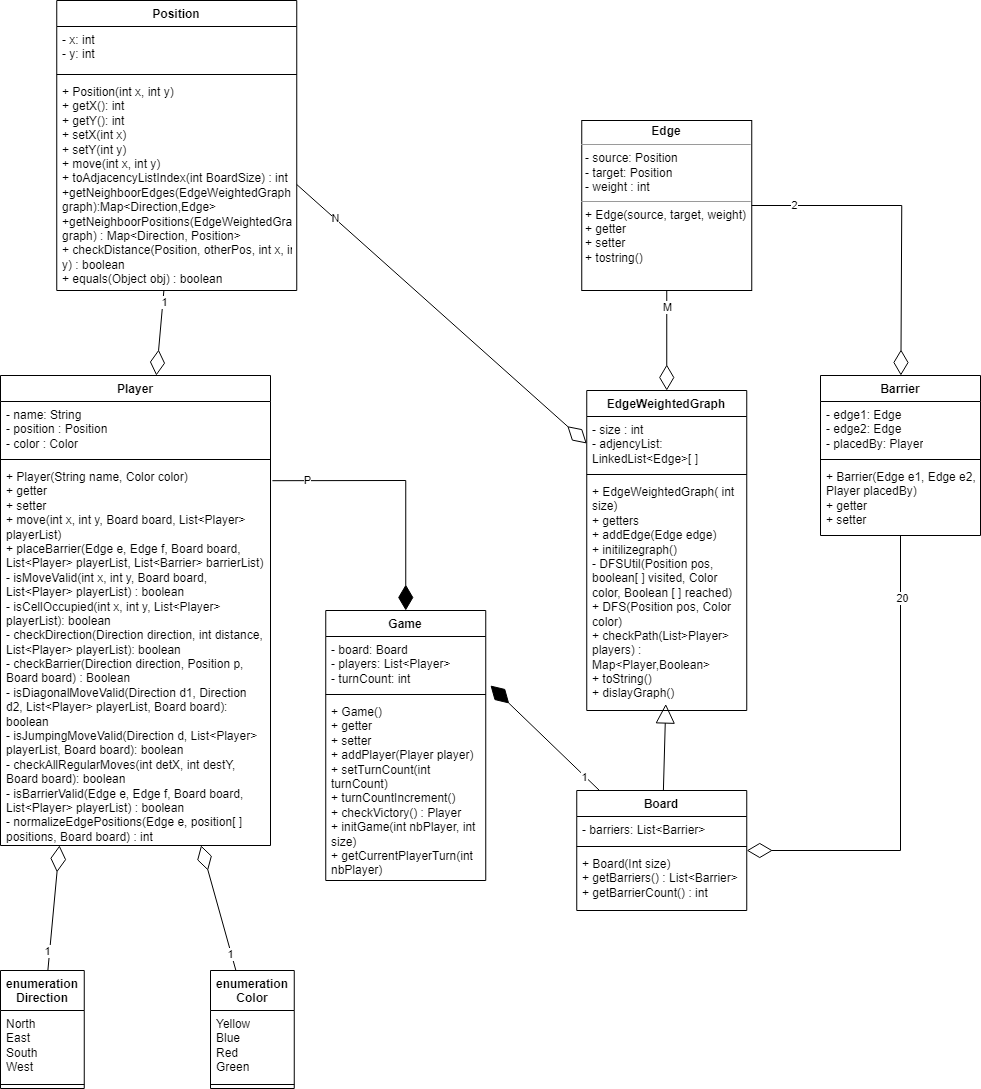

The diagram above was exported from draw.io. Its source (the exported page's mxGraphModel, read from the mxfile embedded in the PNG):
<mxGraphModel dx="1393" dy="766" grid="1" gridSize="10" guides="1" tooltips="1" connect="1" arrows="1" fold="1" page="1" pageScale="1" pageWidth="827" pageHeight="1169" math="0" shadow="0">
  <root>
    <mxCell id="0" />
    <mxCell id="1" parent="0" />
    <mxCell id="5GPFcg-RQA35UGVIqPif-1" value="EdgeWeightedGraph" style="swimlane;fontStyle=1;align=center;verticalAlign=top;childLayout=stackLayout;horizontal=1;startSize=26;horizontalStack=0;resizeParent=1;resizeParentMax=0;resizeLast=0;collapsible=1;marginBottom=0;whiteSpace=wrap;html=1;" parent="1" vertex="1">
      <mxGeometry x="816.25" y="400" width="160" height="320" as="geometry" />
    </mxCell>
    <mxCell id="5GPFcg-RQA35UGVIqPif-2" value="&lt;div&gt;- size : int&lt;/div&gt;&lt;div&gt;- adjencyList: LinkedList&amp;lt;Edge&amp;gt;[ ]&lt;/div&gt;&lt;div&gt;&lt;br&gt;&lt;/div&gt;&lt;div&gt;&lt;br&gt;&lt;/div&gt;" style="text;strokeColor=none;fillColor=none;align=left;verticalAlign=top;spacingLeft=4;spacingRight=4;overflow=hidden;rotatable=0;points=[[0,0.5],[1,0.5]];portConstraint=eastwest;whiteSpace=wrap;html=1;" parent="5GPFcg-RQA35UGVIqPif-1" vertex="1">
      <mxGeometry y="26" width="160" height="54" as="geometry" />
    </mxCell>
    <mxCell id="5GPFcg-RQA35UGVIqPif-3" value="" style="line;strokeWidth=1;fillColor=none;align=left;verticalAlign=middle;spacingTop=-1;spacingLeft=3;spacingRight=3;rotatable=0;labelPosition=right;points=[];portConstraint=eastwest;strokeColor=inherit;" parent="5GPFcg-RQA35UGVIqPif-1" vertex="1">
      <mxGeometry y="80" width="160" height="8" as="geometry" />
    </mxCell>
    <mxCell id="5GPFcg-RQA35UGVIqPif-4" value="&lt;div&gt;+ EdgeWeightedGraph( int size)&lt;/div&gt;&lt;div&gt;+ getters&lt;br&gt;&lt;/div&gt;&lt;div&gt;+ addEdge(Edge edge)&lt;/div&gt;&lt;div&gt;+ initilizegraph()&lt;/div&gt;&lt;div&gt;- DFSUtil(Position pos, boolean[ ] visited, Color color, Boolean [ ] reached)&lt;/div&gt;&lt;div&gt;+ DFS(Position pos, Color color)&lt;/div&gt;&lt;div&gt;+ checkPath(List&amp;gt;Player&amp;gt; players) : Map&amp;lt;Player,Boolean&amp;gt;&lt;/div&gt;&lt;div&gt;+ toString()&lt;/div&gt;&lt;div&gt;+ dislayGraph()&lt;br&gt;&lt;/div&gt;" style="text;strokeColor=none;fillColor=none;align=left;verticalAlign=top;spacingLeft=4;spacingRight=4;overflow=hidden;rotatable=0;points=[[0,0.5],[1,0.5]];portConstraint=eastwest;whiteSpace=wrap;html=1;" parent="5GPFcg-RQA35UGVIqPif-1" vertex="1">
      <mxGeometry y="88" width="160" height="232" as="geometry" />
    </mxCell>
    <mxCell id="5GPFcg-RQA35UGVIqPif-5" value="Player" style="swimlane;fontStyle=1;align=center;verticalAlign=top;childLayout=stackLayout;horizontal=1;startSize=26;horizontalStack=0;resizeParent=1;resizeParentMax=0;resizeLast=0;collapsible=1;marginBottom=0;whiteSpace=wrap;html=1;" parent="1" vertex="1">
      <mxGeometry x="230" y="385" width="270" height="470" as="geometry">
        <mxRectangle x="30" y="240" width="80" height="30" as="alternateBounds" />
      </mxGeometry>
    </mxCell>
    <mxCell id="5GPFcg-RQA35UGVIqPif-6" value="&lt;div&gt;- name: String&lt;/div&gt;&lt;div&gt;- position : Position&lt;br&gt;- color : Color&lt;br&gt;&lt;/div&gt;&lt;div&gt;&lt;br&gt;&lt;/div&gt;" style="text;strokeColor=none;fillColor=none;align=left;verticalAlign=top;spacingLeft=4;spacingRight=4;overflow=hidden;rotatable=0;points=[[0,0.5],[1,0.5]];portConstraint=eastwest;whiteSpace=wrap;html=1;" parent="5GPFcg-RQA35UGVIqPif-5" vertex="1">
      <mxGeometry y="26" width="270" height="54" as="geometry" />
    </mxCell>
    <mxCell id="5GPFcg-RQA35UGVIqPif-7" value="" style="line;strokeWidth=1;fillColor=none;align=left;verticalAlign=middle;spacingTop=-1;spacingLeft=3;spacingRight=3;rotatable=0;labelPosition=right;points=[];portConstraint=eastwest;strokeColor=inherit;" parent="5GPFcg-RQA35UGVIqPif-5" vertex="1">
      <mxGeometry y="80" width="270" height="8" as="geometry" />
    </mxCell>
    <mxCell id="5GPFcg-RQA35UGVIqPif-8" value="+ Player(String name, Color color)&lt;br&gt;+ getter&lt;br&gt;+ setter&lt;br&gt;+ move(int x, int y, Board board, List&amp;lt;Player&amp;gt; playerList)&lt;br&gt;+ placeBarrier(Edge e, Edge f, Board board, List&amp;lt;Player&amp;gt; playerList, List&amp;lt;Barrier&amp;gt; barrierList)&lt;br&gt;- isMoveValid(int x, int y, Board board, List&amp;lt;Player&amp;gt; playerList) : boolean&lt;br&gt;- isCellOccupied(int x, int y, List&amp;lt;Player&amp;gt; playerList): boolean&lt;br&gt;&lt;div&gt;- checkDirection(Direction direction, int distance, List&amp;lt;Player&amp;gt; playerList): boolean&lt;/div&gt;&lt;div&gt;- checkBarrier(Direction direction, Position p, Board board) : Boolean&lt;br&gt;&lt;/div&gt;- isDiagonalMoveValid(Direction d1, Direction d2, List&amp;lt;Player&amp;gt; playerList, Board board): boolean&lt;br&gt;- isJumpingMoveValid(Direction d, List&amp;lt;Player&amp;gt; playerList, Board board): boolean&lt;br&gt;- checkAllRegularMoves(int detX, int destY, Board board): boolean&lt;br&gt;&lt;div&gt;- isBarrierValid(Edge e, Edge f, Board board, List&amp;lt;Player&amp;gt; playerList) : boolean&lt;/div&gt;&lt;div&gt;- normalizeEdgePositions(Edge e, position[ ] positions, Board board) : int&lt;br&gt;&lt;/div&gt;" style="text;strokeColor=none;fillColor=none;align=left;verticalAlign=top;spacingLeft=4;spacingRight=4;overflow=hidden;rotatable=0;points=[[0,0.5],[1,0.5]];portConstraint=eastwest;whiteSpace=wrap;html=1;" parent="5GPFcg-RQA35UGVIqPif-5" vertex="1">
      <mxGeometry y="88" width="270" height="382" as="geometry" />
    </mxCell>
    <mxCell id="5GPFcg-RQA35UGVIqPif-9" value="Game" style="swimlane;fontStyle=1;align=center;verticalAlign=top;childLayout=stackLayout;horizontal=1;startSize=26;horizontalStack=0;resizeParent=1;resizeParentMax=0;resizeLast=0;collapsible=1;marginBottom=0;whiteSpace=wrap;html=1;" parent="1" vertex="1">
      <mxGeometry x="555.25" y="620" width="160" height="270" as="geometry" />
    </mxCell>
    <mxCell id="5GPFcg-RQA35UGVIqPif-10" value="- board: Board&lt;br&gt;- players: List&amp;lt;Player&amp;gt;&lt;br&gt;- turnCount: int" style="text;strokeColor=none;fillColor=none;align=left;verticalAlign=top;spacingLeft=4;spacingRight=4;overflow=hidden;rotatable=0;points=[[0,0.5],[1,0.5]];portConstraint=eastwest;whiteSpace=wrap;html=1;" parent="5GPFcg-RQA35UGVIqPif-9" vertex="1">
      <mxGeometry y="26" width="160" height="54" as="geometry" />
    </mxCell>
    <mxCell id="5GPFcg-RQA35UGVIqPif-11" value="" style="line;strokeWidth=1;fillColor=none;align=left;verticalAlign=middle;spacingTop=-1;spacingLeft=3;spacingRight=3;rotatable=0;labelPosition=right;points=[];portConstraint=eastwest;strokeColor=inherit;" parent="5GPFcg-RQA35UGVIqPif-9" vertex="1">
      <mxGeometry y="80" width="160" height="8" as="geometry" />
    </mxCell>
    <mxCell id="5GPFcg-RQA35UGVIqPif-12" value="+ Game()&lt;br&gt;+ getter&lt;br&gt;&lt;div&gt;+ setter&lt;/div&gt;&lt;div&gt;+ addPlayer(Player player)&lt;/div&gt;&lt;div&gt;+ setTurnCount(int turnCount)&lt;/div&gt;+ turnCountIncrement()&lt;br&gt;&lt;div&gt;+ checkVictory() : Player&lt;/div&gt;&lt;div&gt;+ initGame(int nbPlayer, int size)&lt;/div&gt;&lt;div&gt;+ getCurrentPlayerTurn(int nbPlayer)&lt;br&gt;&lt;/div&gt;" style="text;strokeColor=none;fillColor=none;align=left;verticalAlign=top;spacingLeft=4;spacingRight=4;overflow=hidden;rotatable=0;points=[[0,0.5],[1,0.5]];portConstraint=eastwest;whiteSpace=wrap;html=1;" parent="5GPFcg-RQA35UGVIqPif-9" vertex="1">
      <mxGeometry y="88" width="160" height="182" as="geometry" />
    </mxCell>
    <mxCell id="5GPFcg-RQA35UGVIqPif-13" value="enumeration&lt;br&gt;Color" style="swimlane;fontStyle=1;align=center;verticalAlign=top;childLayout=stackLayout;horizontal=1;startSize=40;horizontalStack=0;resizeParent=1;resizeParentMax=0;resizeLast=0;collapsible=1;marginBottom=0;whiteSpace=wrap;html=1;" parent="1" vertex="1">
      <mxGeometry x="440" y="980" width="83.75" height="118" as="geometry" />
    </mxCell>
    <mxCell id="5GPFcg-RQA35UGVIqPif-14" value="Yellow&lt;br&gt;Blue&lt;br&gt;Red&lt;br&gt;Green" style="text;strokeColor=none;fillColor=none;align=left;verticalAlign=top;spacingLeft=4;spacingRight=4;overflow=hidden;rotatable=0;points=[[0,0.5],[1,0.5]];portConstraint=eastwest;whiteSpace=wrap;html=1;" parent="5GPFcg-RQA35UGVIqPif-13" vertex="1">
      <mxGeometry y="40" width="83.75" height="70" as="geometry" />
    </mxCell>
    <mxCell id="5GPFcg-RQA35UGVIqPif-15" value="" style="line;strokeWidth=1;fillColor=none;align=left;verticalAlign=middle;spacingTop=-1;spacingLeft=3;spacingRight=3;rotatable=0;labelPosition=right;points=[];portConstraint=eastwest;strokeColor=inherit;" parent="5GPFcg-RQA35UGVIqPif-13" vertex="1">
      <mxGeometry y="110" width="83.75" height="8" as="geometry" />
    </mxCell>
    <mxCell id="5GPFcg-RQA35UGVIqPif-16" value="Position" style="swimlane;fontStyle=1;align=center;verticalAlign=top;childLayout=stackLayout;horizontal=1;startSize=26;horizontalStack=0;resizeParent=1;resizeParentMax=0;resizeLast=0;collapsible=1;marginBottom=0;whiteSpace=wrap;html=1;" parent="1" vertex="1">
      <mxGeometry x="286.25" y="10" width="240" height="290" as="geometry" />
    </mxCell>
    <mxCell id="5GPFcg-RQA35UGVIqPif-17" value="- x: int&lt;br&gt;&lt;div&gt;- y: int&lt;/div&gt;" style="text;strokeColor=none;fillColor=none;align=left;verticalAlign=top;spacingLeft=4;spacingRight=4;overflow=hidden;rotatable=0;points=[[0,0.5],[1,0.5]];portConstraint=eastwest;whiteSpace=wrap;html=1;" parent="5GPFcg-RQA35UGVIqPif-16" vertex="1">
      <mxGeometry y="26" width="240" height="44" as="geometry" />
    </mxCell>
    <mxCell id="5GPFcg-RQA35UGVIqPif-18" value="" style="line;strokeWidth=1;fillColor=none;align=left;verticalAlign=middle;spacingTop=-1;spacingLeft=3;spacingRight=3;rotatable=0;labelPosition=right;points=[];portConstraint=eastwest;strokeColor=inherit;" parent="5GPFcg-RQA35UGVIqPif-16" vertex="1">
      <mxGeometry y="70" width="240" height="8" as="geometry" />
    </mxCell>
    <mxCell id="5GPFcg-RQA35UGVIqPif-19" value="+ Position(int x, int y)&lt;br&gt;+ getX(): int&lt;br&gt;+ getY(): int&lt;br&gt;+ setX(int x)&lt;br&gt;&lt;div&gt;+ setY(int y)&lt;/div&gt;&lt;div&gt;+ move(int x, int y)&lt;/div&gt;&lt;div&gt;+ toAdjacencyListIndex(int BoardSize) : int&lt;/div&gt;&lt;div&gt;+getNeighboorEdges(EdgeWeightedGraph graph):Map&amp;lt;Direction,Edge&amp;gt;&lt;/div&gt;&lt;div&gt;+getNeighboorPositions(EdgeWeightedGraph graph) : Map&amp;lt;Direction, Position&amp;gt;&lt;br&gt;&lt;/div&gt;&lt;div&gt;+ checkDistance(Position, otherPos, int x, int y) : boolean&lt;br&gt;&lt;/div&gt;&lt;div&gt;+ equals(Object obj) : boolean&lt;br&gt;&lt;/div&gt;" style="text;strokeColor=none;fillColor=none;align=left;verticalAlign=top;spacingLeft=4;spacingRight=4;overflow=hidden;rotatable=0;points=[[0,0.5],[1,0.5]];portConstraint=eastwest;whiteSpace=wrap;html=1;" parent="5GPFcg-RQA35UGVIqPif-16" vertex="1">
      <mxGeometry y="78" width="240" height="212" as="geometry" />
    </mxCell>
    <mxCell id="5GPFcg-RQA35UGVIqPif-20" value="" style="endArrow=diamondThin;html=1;rounded=0;endFill=0;strokeWidth=1;endSize=23;" parent="1" source="5GPFcg-RQA35UGVIqPif-13" target="5GPFcg-RQA35UGVIqPif-5" edge="1">
      <mxGeometry width="50" height="50" relative="1" as="geometry">
        <mxPoint x="611.25" y="440" as="sourcePoint" />
        <mxPoint x="661.25" y="390" as="targetPoint" />
      </mxGeometry>
    </mxCell>
    <mxCell id="5GPFcg-RQA35UGVIqPif-21" value="1" style="edgeLabel;html=1;align=center;verticalAlign=middle;resizable=0;points=[];" parent="5GPFcg-RQA35UGVIqPif-20" connectable="0" vertex="1">
      <mxGeometry x="-0.7358" y="1" relative="1" as="geometry">
        <mxPoint as="offset" />
      </mxGeometry>
    </mxCell>
    <mxCell id="5GPFcg-RQA35UGVIqPif-22" value="" style="endArrow=block;html=1;rounded=0;entryX=0.494;entryY=0.972;entryDx=0;entryDy=0;entryPerimeter=0;endFill=0;strokeWidth=1;endSize=17;" parent="1" source="5GPFcg-RQA35UGVIqPif-30" target="5GPFcg-RQA35UGVIqPif-4" edge="1">
      <mxGeometry width="50" height="50" relative="1" as="geometry">
        <mxPoint x="781.25" y="430" as="sourcePoint" />
        <mxPoint x="831.25" y="380" as="targetPoint" />
      </mxGeometry>
    </mxCell>
    <mxCell id="5GPFcg-RQA35UGVIqPif-23" value="&lt;p style=&quot;margin:0px;margin-top:4px;text-align:center;&quot;&gt;&lt;b&gt;Edge&lt;br&gt;&lt;/b&gt;&lt;/p&gt;&lt;hr size=&quot;1&quot;&gt;&lt;p style=&quot;margin:0px;margin-left:4px;&quot;&gt;- source: Position&lt;/p&gt;&lt;p style=&quot;margin:0px;margin-left:4px;&quot;&gt;- target: Position&lt;/p&gt;&lt;p style=&quot;margin:0px;margin-left:4px;&quot;&gt;- weight : int&lt;br&gt;&lt;/p&gt;&lt;hr size=&quot;1&quot;&gt;&lt;p style=&quot;margin:0px;margin-left:4px;&quot;&gt;+ Edge(source, target, weight)&lt;/p&gt;&lt;p style=&quot;margin:0px;margin-left:4px;&quot;&gt;+ getter&lt;/p&gt;&lt;p style=&quot;margin:0px;margin-left:4px;&quot;&gt;+ setter&lt;/p&gt;&lt;p style=&quot;margin:0px;margin-left:4px;&quot;&gt;+ tostring()&lt;br&gt;&lt;/p&gt;" style="verticalAlign=top;align=left;overflow=fill;fontSize=12;fontFamily=Helvetica;html=1;whiteSpace=wrap;" parent="1" vertex="1">
      <mxGeometry x="811.25" y="130" width="170" height="170" as="geometry" />
    </mxCell>
    <mxCell id="5GPFcg-RQA35UGVIqPif-24" value="" style="endArrow=diamondThin;html=1;rounded=0;endFill=0;strokeWidth=1;endSize=23;" parent="1" source="5GPFcg-RQA35UGVIqPif-16" target="5GPFcg-RQA35UGVIqPif-5" edge="1">
      <mxGeometry width="50" height="50" relative="1" as="geometry">
        <mxPoint x="366.25" y="597" as="sourcePoint" />
        <mxPoint x="366.25" y="500" as="targetPoint" />
      </mxGeometry>
    </mxCell>
    <mxCell id="5GPFcg-RQA35UGVIqPif-25" value="1" style="edgeLabel;html=1;align=center;verticalAlign=middle;resizable=0;points=[];" parent="5GPFcg-RQA35UGVIqPif-24" connectable="0" vertex="1">
      <mxGeometry x="-0.7358" y="1" relative="1" as="geometry">
        <mxPoint as="offset" />
      </mxGeometry>
    </mxCell>
    <mxCell id="5GPFcg-RQA35UGVIqPif-26" value="" style="endArrow=diamondThin;html=1;rounded=0;endFill=0;strokeWidth=1;endSize=23;exitX=0.5;exitY=1;exitDx=0;exitDy=0;entryX=0.5;entryY=0;entryDx=0;entryDy=0;" parent="1" source="5GPFcg-RQA35UGVIqPif-23" target="5GPFcg-RQA35UGVIqPif-1" edge="1">
      <mxGeometry width="50" height="50" relative="1" as="geometry">
        <mxPoint x="366.25" y="582" as="sourcePoint" />
        <mxPoint x="366.25" y="520" as="targetPoint" />
      </mxGeometry>
    </mxCell>
    <mxCell id="5GPFcg-RQA35UGVIqPif-27" value="M" style="edgeLabel;html=1;align=center;verticalAlign=middle;resizable=0;points=[];" parent="5GPFcg-RQA35UGVIqPif-26" connectable="0" vertex="1">
      <mxGeometry x="-0.7358" y="1" relative="1" as="geometry">
        <mxPoint x="-1" y="3" as="offset" />
      </mxGeometry>
    </mxCell>
    <mxCell id="5GPFcg-RQA35UGVIqPif-28" value="" style="endArrow=diamondThin;html=1;rounded=0;endFill=0;strokeWidth=1;endSize=23;exitX=1;exitY=0.5;exitDx=0;exitDy=0;entryX=0;entryY=0.5;entryDx=0;entryDy=0;" parent="1" source="5GPFcg-RQA35UGVIqPif-19" target="5GPFcg-RQA35UGVIqPif-2" edge="1">
      <mxGeometry width="50" height="50" relative="1" as="geometry">
        <mxPoint x="376.25" y="592" as="sourcePoint" />
        <mxPoint x="376.25" y="530" as="targetPoint" />
      </mxGeometry>
    </mxCell>
    <mxCell id="5GPFcg-RQA35UGVIqPif-29" value="N" style="edgeLabel;html=1;align=center;verticalAlign=middle;resizable=0;points=[];" parent="5GPFcg-RQA35UGVIqPif-28" connectable="0" vertex="1">
      <mxGeometry x="-0.7358" y="1" relative="1" as="geometry">
        <mxPoint as="offset" />
      </mxGeometry>
    </mxCell>
    <mxCell id="5GPFcg-RQA35UGVIqPif-30" value="Board" style="swimlane;fontStyle=1;align=center;verticalAlign=top;childLayout=stackLayout;horizontal=1;startSize=26;horizontalStack=0;resizeParent=1;resizeParentMax=0;resizeLast=0;collapsible=1;marginBottom=0;whiteSpace=wrap;html=1;" parent="1" vertex="1">
      <mxGeometry x="806.25" y="800" width="170" height="120" as="geometry" />
    </mxCell>
    <mxCell id="5GPFcg-RQA35UGVIqPif-31" value="- barriers: List&amp;lt;Barrier&amp;gt;" style="text;strokeColor=none;fillColor=none;align=left;verticalAlign=top;spacingLeft=4;spacingRight=4;overflow=hidden;rotatable=0;points=[[0,0.5],[1,0.5]];portConstraint=eastwest;whiteSpace=wrap;html=1;" parent="5GPFcg-RQA35UGVIqPif-30" vertex="1">
      <mxGeometry y="26" width="170" height="26" as="geometry" />
    </mxCell>
    <mxCell id="5GPFcg-RQA35UGVIqPif-32" value="" style="line;strokeWidth=1;fillColor=none;align=left;verticalAlign=middle;spacingTop=-1;spacingLeft=3;spacingRight=3;rotatable=0;labelPosition=right;points=[];portConstraint=eastwest;strokeColor=inherit;" parent="5GPFcg-RQA35UGVIqPif-30" vertex="1">
      <mxGeometry y="52" width="170" height="8" as="geometry" />
    </mxCell>
    <mxCell id="5GPFcg-RQA35UGVIqPif-33" value="&lt;div style=&quot;border-color: var(--border-color);&quot;&gt;+ Board(Int size)&lt;/div&gt;&lt;div style=&quot;border-color: var(--border-color);&quot;&gt;+ getBarriers() :&lt;span style=&quot;background-color: initial;&quot;&gt;&amp;nbsp;List&amp;lt;Barrier&amp;gt;&lt;/span&gt;&lt;/div&gt;&lt;div style=&quot;border-color: var(--border-color);&quot;&gt;&lt;span style=&quot;background-color: initial;&quot;&gt;+ getBarrierCount() : int&lt;/span&gt;&lt;/div&gt;" style="text;strokeColor=none;fillColor=none;align=left;verticalAlign=top;spacingLeft=4;spacingRight=4;overflow=hidden;rotatable=0;points=[[0,0.5],[1,0.5]];portConstraint=eastwest;whiteSpace=wrap;html=1;" parent="5GPFcg-RQA35UGVIqPif-30" vertex="1">
      <mxGeometry y="60" width="170" height="60" as="geometry" />
    </mxCell>
    <mxCell id="5GPFcg-RQA35UGVIqPif-34" value="" style="endArrow=diamondThin;html=1;rounded=0;endFill=1;strokeWidth=1;endSize=23;" parent="1" source="5GPFcg-RQA35UGVIqPif-30" edge="1">
      <mxGeometry width="50" height="50" relative="1" as="geometry">
        <mxPoint x="366.25" y="597" as="sourcePoint" />
        <mxPoint x="720" y="695" as="targetPoint" />
      </mxGeometry>
    </mxCell>
    <mxCell id="5GPFcg-RQA35UGVIqPif-35" value="1" style="edgeLabel;html=1;align=center;verticalAlign=middle;resizable=0;points=[];" parent="5GPFcg-RQA35UGVIqPif-34" connectable="0" vertex="1">
      <mxGeometry x="-0.7358" y="1" relative="1" as="geometry">
        <mxPoint as="offset" />
      </mxGeometry>
    </mxCell>
    <mxCell id="5GPFcg-RQA35UGVIqPif-36" value="" style="endArrow=diamondThin;html=1;rounded=0;endFill=1;strokeWidth=1;endSize=23;entryX=0.5;entryY=0;entryDx=0;entryDy=0;exitX=1.007;exitY=0.045;exitDx=0;exitDy=0;exitPerimeter=0;" parent="1" source="5GPFcg-RQA35UGVIqPif-8" target="5GPFcg-RQA35UGVIqPif-9" edge="1">
      <mxGeometry width="50" height="50" relative="1" as="geometry">
        <mxPoint x="826.25" y="701" as="sourcePoint" />
        <mxPoint x="581.25" y="580" as="targetPoint" />
        <Array as="points">
          <mxPoint x="635.25" y="490" />
        </Array>
      </mxGeometry>
    </mxCell>
    <mxCell id="5GPFcg-RQA35UGVIqPif-37" value="P" style="edgeLabel;html=1;align=center;verticalAlign=middle;resizable=0;points=[];" parent="5GPFcg-RQA35UGVIqPif-36" connectable="0" vertex="1">
      <mxGeometry x="-0.7358" y="1" relative="1" as="geometry">
        <mxPoint as="offset" />
      </mxGeometry>
    </mxCell>
    <mxCell id="ufN33HTksZ6_nWueXvxX-3" value="Barrier" style="swimlane;fontStyle=1;align=center;verticalAlign=top;childLayout=stackLayout;horizontal=1;startSize=26;horizontalStack=0;resizeParent=1;resizeParentMax=0;resizeLast=0;collapsible=1;marginBottom=0;whiteSpace=wrap;html=1;" parent="1" vertex="1">
      <mxGeometry x="1050" y="385" width="160" height="160" as="geometry" />
    </mxCell>
    <mxCell id="ufN33HTksZ6_nWueXvxX-4" value="&lt;div&gt;&lt;span style=&quot;background-color: initial;&quot;&gt;- edge1: Edge&lt;/span&gt;&lt;br&gt;&lt;/div&gt;&lt;div&gt;&lt;span style=&quot;background-color: initial;&quot;&gt;- edge2: Edge&lt;/span&gt;&lt;/div&gt;&lt;div&gt;&lt;span style=&quot;background-color: initial;&quot;&gt;- placedBy: Player&lt;/span&gt;&lt;/div&gt;" style="text;strokeColor=none;fillColor=none;align=left;verticalAlign=top;spacingLeft=4;spacingRight=4;overflow=hidden;rotatable=0;points=[[0,0.5],[1,0.5]];portConstraint=eastwest;whiteSpace=wrap;html=1;" parent="ufN33HTksZ6_nWueXvxX-3" vertex="1">
      <mxGeometry y="26" width="160" height="54" as="geometry" />
    </mxCell>
    <mxCell id="ufN33HTksZ6_nWueXvxX-5" value="" style="line;strokeWidth=1;fillColor=none;align=left;verticalAlign=middle;spacingTop=-1;spacingLeft=3;spacingRight=3;rotatable=0;labelPosition=right;points=[];portConstraint=eastwest;strokeColor=inherit;" parent="ufN33HTksZ6_nWueXvxX-3" vertex="1">
      <mxGeometry y="80" width="160" height="8" as="geometry" />
    </mxCell>
    <mxCell id="ufN33HTksZ6_nWueXvxX-6" value="+ Barrier(Edge e1, Edge e2, Player placedBy)&lt;br&gt;+ getter&lt;br&gt;+ setter" style="text;strokeColor=none;fillColor=none;align=left;verticalAlign=top;spacingLeft=4;spacingRight=4;overflow=hidden;rotatable=0;points=[[0,0.5],[1,0.5]];portConstraint=eastwest;whiteSpace=wrap;html=1;" parent="ufN33HTksZ6_nWueXvxX-3" vertex="1">
      <mxGeometry y="88" width="160" height="72" as="geometry" />
    </mxCell>
    <mxCell id="ufN33HTksZ6_nWueXvxX-8" value="" style="endArrow=diamondThin;html=1;rounded=0;endFill=0;strokeWidth=1;endSize=23;" parent="1" source="ufN33HTksZ6_nWueXvxX-6" target="5GPFcg-RQA35UGVIqPif-30" edge="1">
      <mxGeometry width="50" height="50" relative="1" as="geometry">
        <mxPoint x="1128.25" y="545" as="sourcePoint" />
        <mxPoint x="1141.25" y="660" as="targetPoint" />
        <Array as="points">
          <mxPoint x="1130" y="860" />
        </Array>
      </mxGeometry>
    </mxCell>
    <mxCell id="ufN33HTksZ6_nWueXvxX-9" value="20" style="edgeLabel;html=1;align=center;verticalAlign=middle;resizable=0;points=[];" parent="ufN33HTksZ6_nWueXvxX-8" connectable="0" vertex="1">
      <mxGeometry x="-0.7358" y="1" relative="1" as="geometry">
        <mxPoint as="offset" />
      </mxGeometry>
    </mxCell>
    <mxCell id="ufN33HTksZ6_nWueXvxX-10" value="" style="endArrow=diamondThin;html=1;rounded=0;endFill=0;strokeWidth=1;endSize=23;" parent="1" source="5GPFcg-RQA35UGVIqPif-23" target="ufN33HTksZ6_nWueXvxX-3" edge="1">
      <mxGeometry width="50" height="50" relative="1" as="geometry">
        <mxPoint x="1389.25" y="130" as="sourcePoint" />
        <mxPoint x="1129.21" y="385" as="targetPoint" />
        <Array as="points">
          <mxPoint x="1131.25" y="215" />
        </Array>
      </mxGeometry>
    </mxCell>
    <mxCell id="ufN33HTksZ6_nWueXvxX-11" value="2" style="edgeLabel;html=1;align=center;verticalAlign=middle;resizable=0;points=[];" parent="ufN33HTksZ6_nWueXvxX-10" connectable="0" vertex="1">
      <mxGeometry x="-0.7358" y="1" relative="1" as="geometry">
        <mxPoint as="offset" />
      </mxGeometry>
    </mxCell>
    <mxCell id="Tofw0dP52IXfep3S8P6z-1" value="enumeration&lt;br&gt;Direction" style="swimlane;fontStyle=1;align=center;verticalAlign=top;childLayout=stackLayout;horizontal=1;startSize=40;horizontalStack=0;resizeParent=1;resizeParentMax=0;resizeLast=0;collapsible=1;marginBottom=0;whiteSpace=wrap;html=1;" parent="1" vertex="1">
      <mxGeometry x="230" y="980" width="83.75" height="118" as="geometry" />
    </mxCell>
    <mxCell id="Tofw0dP52IXfep3S8P6z-2" value="North&lt;br&gt;East&lt;br&gt;South&lt;br&gt;West" style="text;strokeColor=none;fillColor=none;align=left;verticalAlign=top;spacingLeft=4;spacingRight=4;overflow=hidden;rotatable=0;points=[[0,0.5],[1,0.5]];portConstraint=eastwest;whiteSpace=wrap;html=1;" parent="Tofw0dP52IXfep3S8P6z-1" vertex="1">
      <mxGeometry y="40" width="83.75" height="70" as="geometry" />
    </mxCell>
    <mxCell id="Tofw0dP52IXfep3S8P6z-3" value="" style="line;strokeWidth=1;fillColor=none;align=left;verticalAlign=middle;spacingTop=-1;spacingLeft=3;spacingRight=3;rotatable=0;labelPosition=right;points=[];portConstraint=eastwest;strokeColor=inherit;" parent="Tofw0dP52IXfep3S8P6z-1" vertex="1">
      <mxGeometry y="110" width="83.75" height="8" as="geometry" />
    </mxCell>
    <mxCell id="Tofw0dP52IXfep3S8P6z-4" value="" style="endArrow=diamondThin;endFill=0;endSize=24;html=1;rounded=0;" parent="1" source="Tofw0dP52IXfep3S8P6z-1" edge="1">
      <mxGeometry width="160" relative="1" as="geometry">
        <mxPoint x="510" y="640" as="sourcePoint" />
        <mxPoint x="289" y="855" as="targetPoint" />
      </mxGeometry>
    </mxCell>
    <mxCell id="Tofw0dP52IXfep3S8P6z-5" value="1" style="edgeLabel;html=1;align=center;verticalAlign=middle;resizable=0;points=[];" parent="Tofw0dP52IXfep3S8P6z-4" connectable="0" vertex="1">
      <mxGeometry x="-0.6809" y="-2" relative="1" as="geometry">
        <mxPoint x="-5" as="offset" />
      </mxGeometry>
    </mxCell>
  </root>
</mxGraphModel>